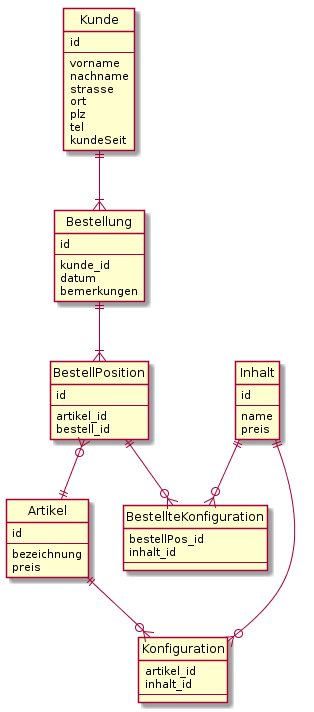

The diagram above was rendered by PlantUML. Its source (embedded in the PNG):
@startuml
hide circle
hide empty members

entity Kunde {
   id
   --
   vorname
   nachname
   strasse
   ort
   plz
   tel
   kundeSeit
}

entity Bestellung {
   id
   --
   kunde_id
   datum
   bemerkungen
}

entity BestellPosition {
   id
   --
   artikel_id
   bestell_id
}

entity Artikel {
   id
   --
   bezeichnung
   preis
}

entity Inhalt {
   id
   --
   name
   preis
}

entity Konfiguration {
   artikel_id
   inhalt_id
   --
}

entity BestellteKonfiguration {
   bestellPos_id
   inhalt_id
   --
}

Kunde ||--|{ Bestellung

Bestellung ||--|{ BestellPosition

BestellPosition }o--|| Artikel
BestellPosition ||--o{ BestellteKonfiguration

Artikel ||--o{ Konfiguration

Inhalt ||--o{ Konfiguration
Inhalt ||--o{ BestellteKonfiguration
@enduml